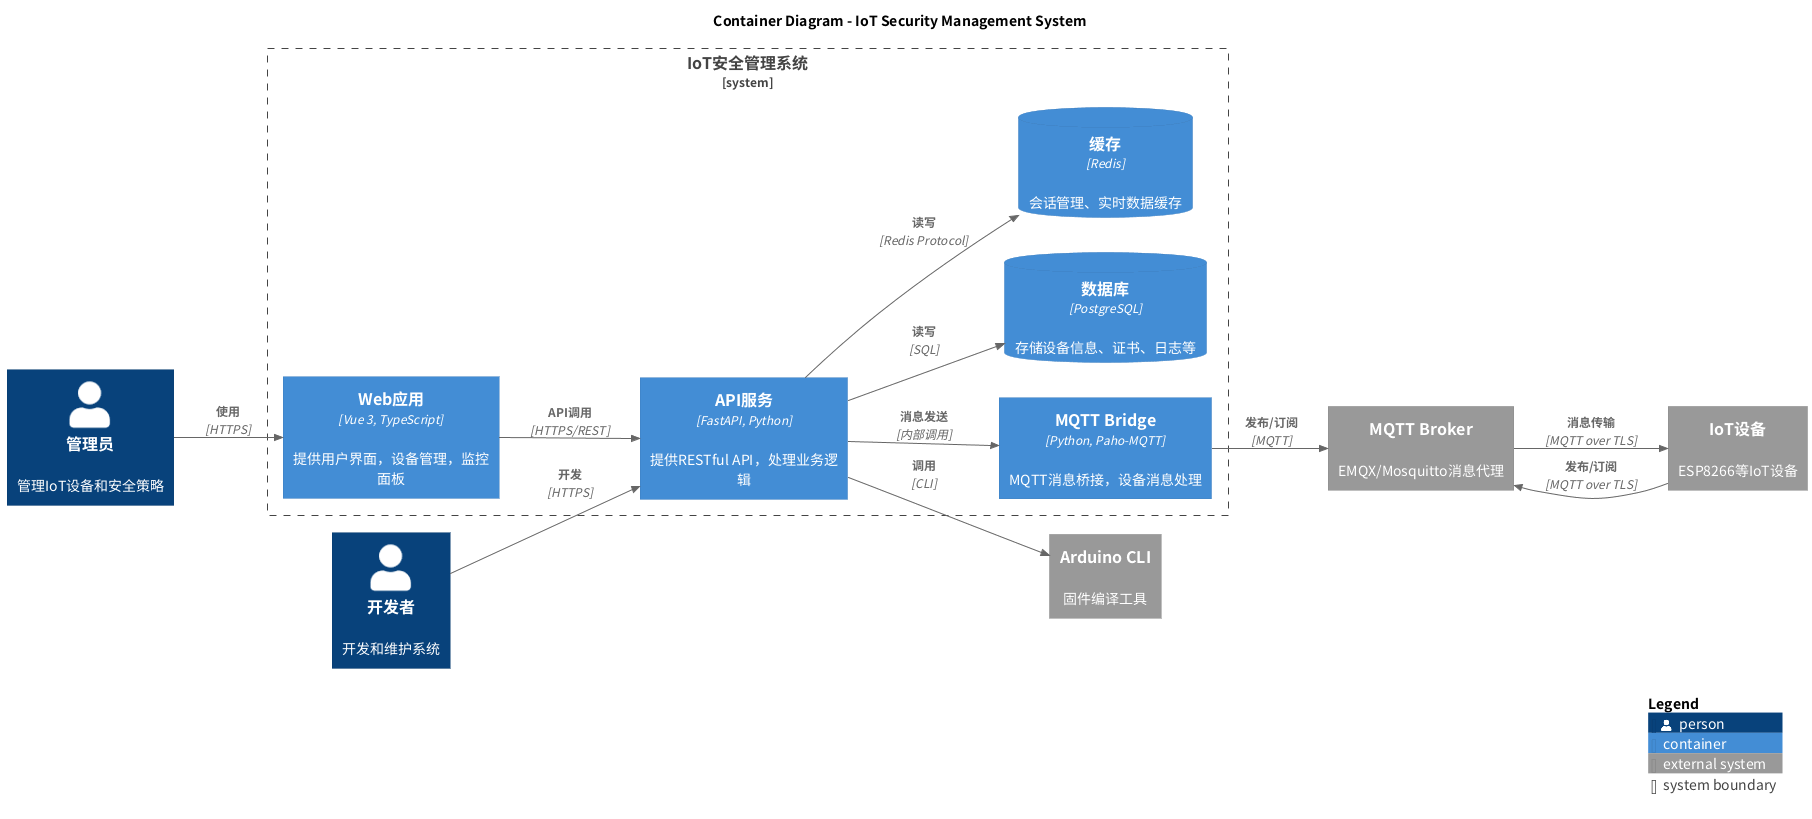

The diagram above was rendered by PlantUML. Its source (embedded in the PNG):
@startuml C4_Container
!include ../../C4-PlantUML/C4.puml
!include ../../C4-PlantUML/C4_Context.puml
!include ../../C4-PlantUML/C4_Container.puml

LAYOUT_WITH_LEGEND()
LAYOUT_LANDSCAPE()

title Container Diagram - IoT Security Management System

Person(user, "管理员", "管理IoT设备和安全策略")
Person(developer, "开发者", "开发和维护系统")

System_Boundary(iot_security_system, "IoT安全管理系统") {
    Container(web_app, "Web应用", "Vue 3, TypeScript", "提供用户界面，设备管理，监控面板")
    Container(api, "API服务", "FastAPI, Python", "提供RESTful API，处理业务逻辑")
    Container(mqtt_bridge, "MQTT Bridge", "Python, Paho-MQTT", "MQTT消息桥接，设备消息处理")
    ContainerDb(database, "数据库", "PostgreSQL", "存储设备信息、证书、日志等")
    ContainerDb(cache, "缓存", "Redis", "会话管理、实时数据缓存")
}

System_Ext(mqtt_broker, "MQTT Broker", "EMQX/Mosquitto消息代理")
System_Ext(device, "IoT设备", "ESP8266等IoT设备")
System_Ext(arduino_cli, "Arduino CLI", "固件编译工具")

Rel(user, web_app, "使用", "HTTPS")
Rel(developer, api, "开发", "HTTPS")
Rel(web_app, api, "API调用", "HTTPS/REST")
Rel(api, database, "读写", "SQL")
Rel(api, cache, "读写", "Redis Protocol")
Rel(api, mqtt_bridge, "消息发送", "内部调用")
Rel(mqtt_bridge, mqtt_broker, "发布/订阅", "MQTT")
Rel(mqtt_broker, device, "消息传输", "MQTT over TLS")
Rel(device, mqtt_broker, "发布/订阅", "MQTT over TLS")
Rel(api, arduino_cli, "调用", "CLI")

SHOW_LEGEND()

@enduml